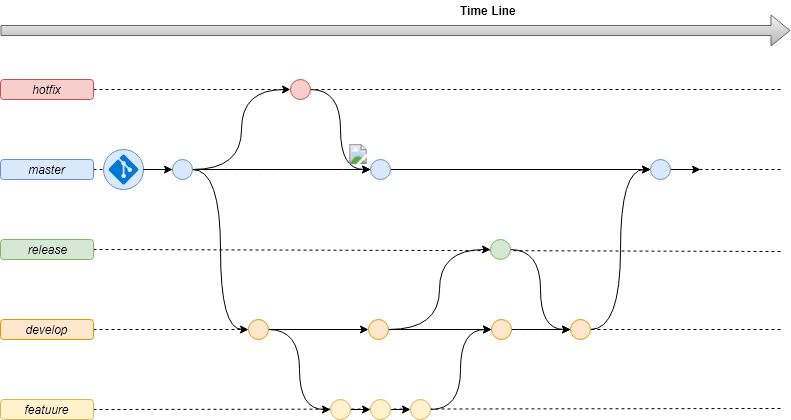

The diagram above was exported from draw.io. Its source (the exported page's mxGraphModel, read from the mxfile embedded in the PNG):
<mxGraphModel dx="840" dy="1705" grid="1" gridSize="10" guides="1" tooltips="1" connect="1" arrows="1" fold="1" page="1" pageScale="1" pageWidth="827" pageHeight="1169" math="0" shadow="0">
  <root>
    <mxCell id="0" />
    <mxCell id="1" parent="0" />
    <mxCell id="4XPv6ZGtoWSZZRw497rc-11" style="rounded=0;orthogonalLoop=1;jettySize=auto;html=1;endArrow=none;endFill=0;dashed=1;exitX=1;exitY=0.5;exitDx=0;exitDy=0;" edge="1" parent="1" source="WPUwWo5HzPdh8cVN5kZH-49">
      <mxGeometry relative="1" as="geometry">
        <mxPoint x="800" y="359" as="targetPoint" />
        <mxPoint x="123" y="359" as="sourcePoint" />
      </mxGeometry>
    </mxCell>
    <mxCell id="4XPv6ZGtoWSZZRw497rc-10" style="rounded=0;orthogonalLoop=1;jettySize=auto;html=1;endArrow=none;endFill=0;dashed=1;exitX=1;exitY=0.5;exitDx=0;exitDy=0;" edge="1" parent="1" source="WPUwWo5HzPdh8cVN5kZH-18">
      <mxGeometry relative="1" as="geometry">
        <mxPoint x="800" y="280" as="targetPoint" />
        <mxPoint x="133" y="60" as="sourcePoint" />
      </mxGeometry>
    </mxCell>
    <mxCell id="4XPv6ZGtoWSZZRw497rc-9" style="rounded=0;orthogonalLoop=1;jettySize=auto;html=1;endArrow=none;endFill=0;dashed=1;exitX=1;exitY=0.5;exitDx=0;exitDy=0;" edge="1" parent="1" source="WPUwWo5HzPdh8cVN5kZH-63">
      <mxGeometry relative="1" as="geometry">
        <mxPoint x="800" y="202" as="targetPoint" />
        <mxPoint x="113" y="201.5" as="sourcePoint" />
      </mxGeometry>
    </mxCell>
    <mxCell id="4XPv6ZGtoWSZZRw497rc-5" style="rounded=0;orthogonalLoop=1;jettySize=auto;html=1;endArrow=none;endFill=0;dashed=1;" edge="1" parent="1" source="WPUwWo5HzPdh8cVN5kZH-19">
      <mxGeometry relative="1" as="geometry">
        <mxPoint x="800" y="40" as="targetPoint" />
      </mxGeometry>
    </mxCell>
    <mxCell id="4XPv6ZGtoWSZZRw497rc-6" style="rounded=0;orthogonalLoop=1;jettySize=auto;html=1;endArrow=none;endFill=0;dashed=1;" edge="1" parent="1">
      <mxGeometry relative="1" as="geometry">
        <mxPoint x="800" y="120" as="targetPoint" />
        <mxPoint x="113" y="120" as="sourcePoint" />
      </mxGeometry>
    </mxCell>
    <mxCell id="WPUwWo5HzPdh8cVN5kZH-5" value="" style="shape=flexArrow;endArrow=classic;html=1;gradientColor=#b3b3b3;fillColor=#f5f5f5;strokeColor=#666666;" parent="1" edge="1">
      <mxGeometry y="30" width="50" height="50" relative="1" as="geometry">
        <mxPoint x="20" y="-19" as="sourcePoint" />
        <mxPoint x="810" y="-19" as="targetPoint" />
        <mxPoint as="offset" />
      </mxGeometry>
    </mxCell>
    <mxCell id="WPUwWo5HzPdh8cVN5kZH-7" value="Time Line" style="text;html=1;resizable=0;autosize=1;align=center;verticalAlign=middle;points=[];fillColor=none;strokeColor=none;rounded=0;fontStyle=1" parent="1" vertex="1">
      <mxGeometry x="472.5" y="-49" width="70" height="20" as="geometry" />
    </mxCell>
    <mxCell id="WPUwWo5HzPdh8cVN5kZH-17" value="master" style="rounded=1;whiteSpace=wrap;html=1;strokeColor=#6c8ebf;fillColor=#dae8fc;fontStyle=2" parent="1" vertex="1">
      <mxGeometry x="20" y="110" width="93" height="20" as="geometry" />
    </mxCell>
    <mxCell id="WPUwWo5HzPdh8cVN5kZH-18" value="develop" style="rounded=1;whiteSpace=wrap;html=1;strokeColor=#d79b00;fillColor=#ffe6cc;fontStyle=2" parent="1" vertex="1">
      <mxGeometry x="20" y="270" width="93" height="20" as="geometry" />
    </mxCell>
    <mxCell id="WPUwWo5HzPdh8cVN5kZH-19" value="hotfix" style="rounded=1;whiteSpace=wrap;html=1;strokeColor=#b85450;fillColor=#f8cecc;fontStyle=2" parent="1" vertex="1">
      <mxGeometry x="20" y="30" width="93" height="20" as="geometry" />
    </mxCell>
    <mxCell id="WPUwWo5HzPdh8cVN5kZH-54" style="edgeStyle=orthogonalEdgeStyle;curved=1;rounded=0;orthogonalLoop=1;jettySize=auto;html=1;entryX=0;entryY=0.5;entryDx=0;entryDy=0;" parent="1" source="WPUwWo5HzPdh8cVN5kZH-22" target="WPUwWo5HzPdh8cVN5kZH-52" edge="1">
      <mxGeometry relative="1" as="geometry" />
    </mxCell>
    <mxCell id="WPUwWo5HzPdh8cVN5kZH-22" value="" style="ellipse;whiteSpace=wrap;html=1;aspect=fixed;strokeColor=#d6b656;fillColor=#fff2cc;" parent="1" vertex="1">
      <mxGeometry x="350" y="350" width="20" height="20" as="geometry" />
    </mxCell>
    <mxCell id="WPUwWo5HzPdh8cVN5kZH-48" style="edgeStyle=orthogonalEdgeStyle;curved=1;rounded=0;orthogonalLoop=1;jettySize=auto;html=1;entryX=0;entryY=0.5;entryDx=0;entryDy=0;" parent="1" source="WPUwWo5HzPdh8cVN5kZH-24" target="WPUwWo5HzPdh8cVN5kZH-37" edge="1">
      <mxGeometry relative="1" as="geometry" />
    </mxCell>
    <mxCell id="WPUwWo5HzPdh8cVN5kZH-24" value="" style="ellipse;whiteSpace=wrap;html=1;aspect=fixed;strokeColor=#b85450;fillColor=#f8cecc;" parent="1" vertex="1">
      <mxGeometry x="310" y="30" width="20" height="20" as="geometry" />
    </mxCell>
    <mxCell id="WPUwWo5HzPdh8cVN5kZH-30" value="" style="group" parent="1" vertex="1" connectable="0">
      <mxGeometry x="123" y="100" width="40" height="40" as="geometry" />
    </mxCell>
    <mxCell id="WPUwWo5HzPdh8cVN5kZH-28" value="" style="ellipse;whiteSpace=wrap;html=1;aspect=fixed;strokeColor=#6c8ebf;fillColor=#dae8fc;" parent="WPUwWo5HzPdh8cVN5kZH-30" vertex="1">
      <mxGeometry width="40" height="40" as="geometry" />
    </mxCell>
    <mxCell id="WPUwWo5HzPdh8cVN5kZH-29" value="" style="shadow=0;dashed=0;html=1;strokeColor=none;fillColor=#0079D6;labelPosition=center;verticalLabelPosition=bottom;verticalAlign=top;align=center;shape=mxgraph.azure.git_repository;" parent="WPUwWo5HzPdh8cVN5kZH-30" vertex="1">
      <mxGeometry x="5" y="5" width="30" height="30" as="geometry" />
    </mxCell>
    <mxCell id="WPUwWo5HzPdh8cVN5kZH-36" style="edgeStyle=orthogonalEdgeStyle;rounded=0;orthogonalLoop=1;jettySize=auto;html=1;entryX=0;entryY=0.5;entryDx=0;entryDy=0;curved=1;" parent="1" source="WPUwWo5HzPdh8cVN5kZH-33" target="WPUwWo5HzPdh8cVN5kZH-35" edge="1">
      <mxGeometry relative="1" as="geometry" />
    </mxCell>
    <mxCell id="WPUwWo5HzPdh8cVN5kZH-38" style="edgeStyle=orthogonalEdgeStyle;curved=1;rounded=0;orthogonalLoop=1;jettySize=auto;html=1;entryX=0;entryY=0.5;entryDx=0;entryDy=0;" parent="1" source="WPUwWo5HzPdh8cVN5kZH-33" target="WPUwWo5HzPdh8cVN5kZH-37" edge="1">
      <mxGeometry relative="1" as="geometry" />
    </mxCell>
    <mxCell id="WPUwWo5HzPdh8cVN5kZH-47" style="edgeStyle=orthogonalEdgeStyle;curved=1;rounded=0;orthogonalLoop=1;jettySize=auto;html=1;entryX=0;entryY=0.5;entryDx=0;entryDy=0;" parent="1" source="WPUwWo5HzPdh8cVN5kZH-33" target="WPUwWo5HzPdh8cVN5kZH-24" edge="1">
      <mxGeometry relative="1" as="geometry" />
    </mxCell>
    <mxCell id="WPUwWo5HzPdh8cVN5kZH-33" value="" style="ellipse;whiteSpace=wrap;html=1;aspect=fixed;strokeColor=#6c8ebf;fillColor=#dae8fc;" parent="1" vertex="1">
      <mxGeometry x="192" y="110" width="20" height="20" as="geometry" />
    </mxCell>
    <mxCell id="WPUwWo5HzPdh8cVN5kZH-34" style="edgeStyle=none;rounded=0;orthogonalLoop=1;jettySize=auto;html=1;entryX=0;entryY=0.5;entryDx=0;entryDy=0;exitX=1;exitY=0.5;exitDx=0;exitDy=0;" parent="1" source="WPUwWo5HzPdh8cVN5kZH-28" target="WPUwWo5HzPdh8cVN5kZH-33" edge="1">
      <mxGeometry relative="1" as="geometry" />
    </mxCell>
    <mxCell id="WPUwWo5HzPdh8cVN5kZH-51" style="edgeStyle=orthogonalEdgeStyle;curved=1;rounded=0;orthogonalLoop=1;jettySize=auto;html=1;entryX=0;entryY=0.5;entryDx=0;entryDy=0;" parent="1" source="WPUwWo5HzPdh8cVN5kZH-35" target="WPUwWo5HzPdh8cVN5kZH-22" edge="1">
      <mxGeometry relative="1" as="geometry" />
    </mxCell>
    <mxCell id="WPUwWo5HzPdh8cVN5kZH-61" style="edgeStyle=orthogonalEdgeStyle;curved=1;rounded=0;orthogonalLoop=1;jettySize=auto;html=1;entryX=0;entryY=0.5;entryDx=0;entryDy=0;" parent="1" source="WPUwWo5HzPdh8cVN5kZH-35" target="WPUwWo5HzPdh8cVN5kZH-60" edge="1">
      <mxGeometry relative="1" as="geometry" />
    </mxCell>
    <mxCell id="WPUwWo5HzPdh8cVN5kZH-35" value="" style="ellipse;whiteSpace=wrap;html=1;aspect=fixed;strokeColor=#d79b00;fillColor=#ffe6cc;" parent="1" vertex="1">
      <mxGeometry x="268" y="270" width="20" height="20" as="geometry" />
    </mxCell>
    <mxCell id="4XPv6ZGtoWSZZRw497rc-2" style="edgeStyle=orthogonalEdgeStyle;rounded=0;orthogonalLoop=1;jettySize=auto;html=1;entryX=0;entryY=0.5;entryDx=0;entryDy=0;" edge="1" parent="1" source="WPUwWo5HzPdh8cVN5kZH-37" target="4XPv6ZGtoWSZZRw497rc-1">
      <mxGeometry relative="1" as="geometry" />
    </mxCell>
    <mxCell id="WPUwWo5HzPdh8cVN5kZH-37" value="" style="ellipse;whiteSpace=wrap;html=1;aspect=fixed;strokeColor=#6c8ebf;fillColor=#dae8fc;" parent="1" vertex="1">
      <mxGeometry x="390" y="110" width="20" height="20" as="geometry" />
    </mxCell>
    <mxCell id="WPUwWo5HzPdh8cVN5kZH-49" value="featuure" style="rounded=1;whiteSpace=wrap;html=1;strokeColor=#d6b656;fillColor=#fff2cc;fontStyle=2" parent="1" vertex="1">
      <mxGeometry x="20" y="350" width="93" height="20" as="geometry" />
    </mxCell>
    <mxCell id="WPUwWo5HzPdh8cVN5kZH-57" style="edgeStyle=orthogonalEdgeStyle;curved=1;rounded=0;orthogonalLoop=1;jettySize=auto;html=1;exitX=1;exitY=0.5;exitDx=0;exitDy=0;entryX=0;entryY=0.5;entryDx=0;entryDy=0;" parent="1" source="WPUwWo5HzPdh8cVN5kZH-52" target="WPUwWo5HzPdh8cVN5kZH-53" edge="1">
      <mxGeometry relative="1" as="geometry" />
    </mxCell>
    <mxCell id="WPUwWo5HzPdh8cVN5kZH-52" value="" style="ellipse;whiteSpace=wrap;html=1;aspect=fixed;strokeColor=#d6b656;fillColor=#fff2cc;" parent="1" vertex="1">
      <mxGeometry x="390" y="350" width="20" height="20" as="geometry" />
    </mxCell>
    <mxCell id="WPUwWo5HzPdh8cVN5kZH-59" style="edgeStyle=orthogonalEdgeStyle;curved=1;rounded=0;orthogonalLoop=1;jettySize=auto;html=1;exitX=1;exitY=0.5;exitDx=0;exitDy=0;entryX=0;entryY=0.5;entryDx=0;entryDy=0;" parent="1" source="WPUwWo5HzPdh8cVN5kZH-53" target="WPUwWo5HzPdh8cVN5kZH-58" edge="1">
      <mxGeometry relative="1" as="geometry" />
    </mxCell>
    <mxCell id="WPUwWo5HzPdh8cVN5kZH-53" value="" style="ellipse;whiteSpace=wrap;html=1;aspect=fixed;strokeColor=#d6b656;fillColor=#fff2cc;" parent="1" vertex="1">
      <mxGeometry x="430" y="350" width="20" height="20" as="geometry" />
    </mxCell>
    <mxCell id="WPUwWo5HzPdh8cVN5kZH-69" style="edgeStyle=orthogonalEdgeStyle;curved=1;rounded=0;orthogonalLoop=1;jettySize=auto;html=1;entryX=0;entryY=0.5;entryDx=0;entryDy=0;" parent="1" source="WPUwWo5HzPdh8cVN5kZH-58" target="WPUwWo5HzPdh8cVN5kZH-67" edge="1">
      <mxGeometry relative="1" as="geometry" />
    </mxCell>
    <mxCell id="WPUwWo5HzPdh8cVN5kZH-58" value="" style="ellipse;whiteSpace=wrap;html=1;aspect=fixed;strokeColor=#d79b00;fillColor=#ffe6cc;" parent="1" vertex="1">
      <mxGeometry x="510.5" y="270" width="20" height="20" as="geometry" />
    </mxCell>
    <mxCell id="WPUwWo5HzPdh8cVN5kZH-62" style="edgeStyle=orthogonalEdgeStyle;curved=1;rounded=0;orthogonalLoop=1;jettySize=auto;html=1;entryX=0;entryY=0.5;entryDx=0;entryDy=0;" parent="1" source="WPUwWo5HzPdh8cVN5kZH-60" target="WPUwWo5HzPdh8cVN5kZH-58" edge="1">
      <mxGeometry relative="1" as="geometry" />
    </mxCell>
    <mxCell id="WPUwWo5HzPdh8cVN5kZH-65" style="edgeStyle=orthogonalEdgeStyle;curved=1;rounded=0;orthogonalLoop=1;jettySize=auto;html=1;entryX=0;entryY=0.5;entryDx=0;entryDy=0;" parent="1" source="WPUwWo5HzPdh8cVN5kZH-60" target="WPUwWo5HzPdh8cVN5kZH-64" edge="1">
      <mxGeometry relative="1" as="geometry" />
    </mxCell>
    <mxCell id="WPUwWo5HzPdh8cVN5kZH-60" value="" style="ellipse;whiteSpace=wrap;html=1;aspect=fixed;strokeColor=#d79b00;fillColor=#ffe6cc;" parent="1" vertex="1">
      <mxGeometry x="388" y="270" width="20" height="20" as="geometry" />
    </mxCell>
    <mxCell id="WPUwWo5HzPdh8cVN5kZH-63" value="release" style="rounded=1;whiteSpace=wrap;html=1;strokeColor=#82b366;fillColor=#d5e8d4;fontStyle=2" parent="1" vertex="1">
      <mxGeometry x="20" y="190" width="93" height="20" as="geometry" />
    </mxCell>
    <mxCell id="WPUwWo5HzPdh8cVN5kZH-68" style="edgeStyle=orthogonalEdgeStyle;curved=1;rounded=0;orthogonalLoop=1;jettySize=auto;html=1;entryX=0;entryY=0.5;entryDx=0;entryDy=0;" parent="1" source="WPUwWo5HzPdh8cVN5kZH-64" target="WPUwWo5HzPdh8cVN5kZH-67" edge="1">
      <mxGeometry relative="1" as="geometry" />
    </mxCell>
    <mxCell id="WPUwWo5HzPdh8cVN5kZH-64" value="" style="ellipse;whiteSpace=wrap;html=1;aspect=fixed;strokeColor=#82b366;fillColor=#d5e8d4;" parent="1" vertex="1">
      <mxGeometry x="509.5" y="190" width="20" height="20" as="geometry" />
    </mxCell>
    <mxCell id="4XPv6ZGtoWSZZRw497rc-3" style="edgeStyle=orthogonalEdgeStyle;rounded=0;orthogonalLoop=1;jettySize=auto;html=1;curved=1;entryX=0;entryY=0.5;entryDx=0;entryDy=0;" edge="1" parent="1" source="WPUwWo5HzPdh8cVN5kZH-67" target="4XPv6ZGtoWSZZRw497rc-1">
      <mxGeometry relative="1" as="geometry">
        <mxPoint x="650" y="240" as="targetPoint" />
      </mxGeometry>
    </mxCell>
    <mxCell id="WPUwWo5HzPdh8cVN5kZH-67" value="" style="ellipse;whiteSpace=wrap;html=1;aspect=fixed;strokeColor=#d79b00;fillColor=#ffe6cc;" parent="1" vertex="1">
      <mxGeometry x="590" y="270" width="20" height="20" as="geometry" />
    </mxCell>
    <mxCell id="WPUwWo5HzPdh8cVN5kZH-70" value="" style="aspect=fixed;html=1;perimeter=none;align=center;shadow=0;dashed=0;image;fontSize=12;image=img/lib/mscae/Tag.svg;strokeColor=#FF8000;fillColor=#0000FF;" parent="1" vertex="1">
      <mxGeometry x="368" y="95" width="20" height="20" as="geometry" />
    </mxCell>
    <mxCell id="4XPv6ZGtoWSZZRw497rc-4" style="edgeStyle=orthogonalEdgeStyle;curved=1;rounded=0;orthogonalLoop=1;jettySize=auto;html=1;" edge="1" parent="1" source="4XPv6ZGtoWSZZRw497rc-1">
      <mxGeometry relative="1" as="geometry">
        <mxPoint x="720" y="120" as="targetPoint" />
      </mxGeometry>
    </mxCell>
    <mxCell id="4XPv6ZGtoWSZZRw497rc-1" value="" style="ellipse;whiteSpace=wrap;html=1;aspect=fixed;strokeColor=#6c8ebf;fillColor=#dae8fc;" vertex="1" parent="1">
      <mxGeometry x="670" y="110" width="20" height="20" as="geometry" />
    </mxCell>
  </root>
</mxGraphModel>